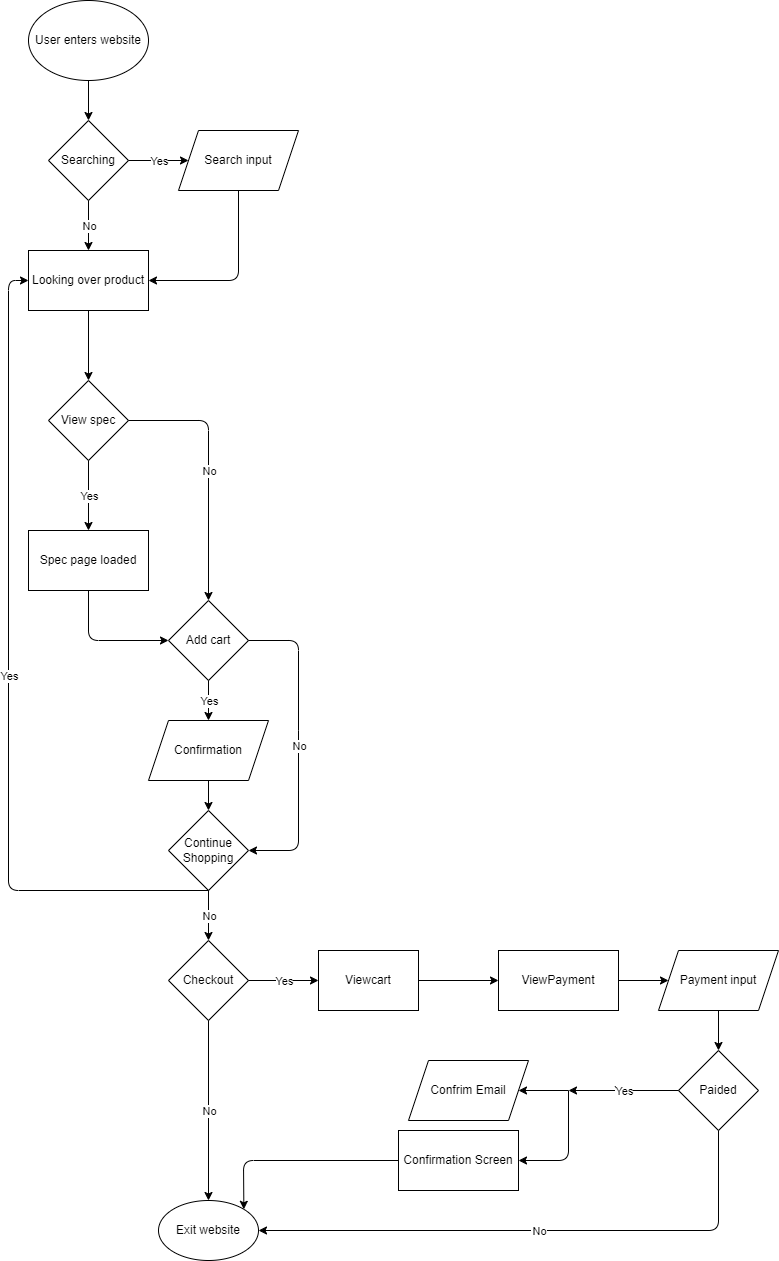

The diagram above was exported from draw.io. Its source (the exported page's mxGraphModel, read from the mxfile embedded in the PNG):
<mxGraphModel dx="1191" dy="674" grid="1" gridSize="10" guides="1" tooltips="1" connect="1" arrows="1" fold="1" page="1" pageScale="1" pageWidth="827" pageHeight="1169" math="0" shadow="0">
  <root>
    <mxCell id="0" />
    <mxCell id="1" parent="0" />
    <mxCell id="6" value="" style="edgeStyle=none;html=1;" edge="1" parent="1" source="4" target="5">
      <mxGeometry relative="1" as="geometry" />
    </mxCell>
    <mxCell id="4" value="User enters website" style="ellipse;whiteSpace=wrap;html=1;" vertex="1" parent="1">
      <mxGeometry x="30" y="70" width="120" height="80" as="geometry" />
    </mxCell>
    <mxCell id="5" value="Searching" style="rhombus;whiteSpace=wrap;html=1;" vertex="1" parent="1">
      <mxGeometry x="50" y="190" width="80" height="80" as="geometry" />
    </mxCell>
    <mxCell id="17" style="edgeStyle=none;html=1;" edge="1" parent="1" source="7" target="16">
      <mxGeometry relative="1" as="geometry" />
    </mxCell>
    <mxCell id="7" value="Looking over product" style="whiteSpace=wrap;html=1;" vertex="1" parent="1">
      <mxGeometry x="30" y="320" width="120" height="60" as="geometry" />
    </mxCell>
    <mxCell id="9" value="" style="endArrow=classic;html=1;exitX=0.5;exitY=1;exitDx=0;exitDy=0;entryX=0.5;entryY=0;entryDx=0;entryDy=0;" edge="1" parent="1" source="5" target="7">
      <mxGeometry relative="1" as="geometry">
        <mxPoint x="130" y="340" as="sourcePoint" />
        <mxPoint x="230" y="340" as="targetPoint" />
      </mxGeometry>
    </mxCell>
    <mxCell id="10" value="No" style="edgeLabel;resizable=0;html=1;align=center;verticalAlign=middle;" connectable="0" vertex="1" parent="9">
      <mxGeometry relative="1" as="geometry" />
    </mxCell>
    <mxCell id="14" style="edgeStyle=none;html=1;entryX=1;entryY=0.5;entryDx=0;entryDy=0;" edge="1" parent="1" source="11" target="7">
      <mxGeometry relative="1" as="geometry">
        <Array as="points">
          <mxPoint x="240" y="350" />
        </Array>
      </mxGeometry>
    </mxCell>
    <mxCell id="11" value="Search input" style="shape=parallelogram;perimeter=parallelogramPerimeter;whiteSpace=wrap;html=1;fixedSize=1;" vertex="1" parent="1">
      <mxGeometry x="180" y="200" width="120" height="60" as="geometry" />
    </mxCell>
    <mxCell id="12" value="" style="endArrow=classic;html=1;exitX=1;exitY=0.5;exitDx=0;exitDy=0;entryX=0;entryY=0.5;entryDx=0;entryDy=0;" edge="1" parent="1" source="5" target="11">
      <mxGeometry relative="1" as="geometry">
        <mxPoint x="130" y="340" as="sourcePoint" />
        <mxPoint x="230" y="340" as="targetPoint" />
        <Array as="points" />
      </mxGeometry>
    </mxCell>
    <mxCell id="13" value="Yes" style="edgeLabel;resizable=0;html=1;align=center;verticalAlign=middle;" connectable="0" vertex="1" parent="12">
      <mxGeometry relative="1" as="geometry" />
    </mxCell>
    <mxCell id="16" value="View spec" style="rhombus;whiteSpace=wrap;html=1;" vertex="1" parent="1">
      <mxGeometry x="50" y="450" width="80" height="80" as="geometry" />
    </mxCell>
    <mxCell id="30" style="edgeStyle=none;html=1;entryX=0;entryY=0.5;entryDx=0;entryDy=0;" edge="1" parent="1" target="25">
      <mxGeometry relative="1" as="geometry">
        <mxPoint x="90" y="660" as="sourcePoint" />
        <Array as="points">
          <mxPoint x="90" y="710" />
        </Array>
      </mxGeometry>
    </mxCell>
    <mxCell id="20" value="" style="endArrow=classic;html=1;exitX=0.5;exitY=1;exitDx=0;exitDy=0;entryX=0.5;entryY=0;entryDx=0;entryDy=0;" edge="1" parent="1" source="16">
      <mxGeometry relative="1" as="geometry">
        <mxPoint x="120" y="450" as="sourcePoint" />
        <mxPoint x="90" y="600" as="targetPoint" />
      </mxGeometry>
    </mxCell>
    <mxCell id="21" value="Yes" style="edgeLabel;resizable=0;html=1;align=center;verticalAlign=middle;" connectable="0" vertex="1" parent="20">
      <mxGeometry relative="1" as="geometry" />
    </mxCell>
    <mxCell id="22" value="Continue Shopping" style="rhombus;whiteSpace=wrap;html=1;" vertex="1" parent="1">
      <mxGeometry x="170" y="880" width="80" height="80" as="geometry" />
    </mxCell>
    <mxCell id="23" value="" style="endArrow=classic;html=1;exitX=1;exitY=0.5;exitDx=0;exitDy=0;entryX=0.5;entryY=0;entryDx=0;entryDy=0;" edge="1" parent="1" source="16" target="25">
      <mxGeometry relative="1" as="geometry">
        <mxPoint x="120" y="450" as="sourcePoint" />
        <mxPoint x="130" y="780" as="targetPoint" />
        <Array as="points">
          <mxPoint x="210" y="490" />
        </Array>
      </mxGeometry>
    </mxCell>
    <mxCell id="24" value="No" style="edgeLabel;resizable=0;html=1;align=center;verticalAlign=middle;" connectable="0" vertex="1" parent="23">
      <mxGeometry relative="1" as="geometry" />
    </mxCell>
    <mxCell id="25" value="Add cart" style="rhombus;whiteSpace=wrap;html=1;" vertex="1" parent="1">
      <mxGeometry x="170" y="670" width="80" height="80" as="geometry" />
    </mxCell>
    <mxCell id="36" value="" style="edgeStyle=none;html=1;" edge="1" parent="1" source="26" target="22">
      <mxGeometry relative="1" as="geometry" />
    </mxCell>
    <mxCell id="26" value="Confirmation" style="shape=parallelogram;perimeter=parallelogramPerimeter;whiteSpace=wrap;html=1;fixedSize=1;" vertex="1" parent="1">
      <mxGeometry x="150" y="790" width="120" height="60" as="geometry" />
    </mxCell>
    <mxCell id="27" value="" style="endArrow=classic;html=1;entryX=0.5;entryY=0;entryDx=0;entryDy=0;exitX=0.5;exitY=1;exitDx=0;exitDy=0;" edge="1" parent="1" source="25" target="26">
      <mxGeometry relative="1" as="geometry">
        <mxPoint x="160" y="710" as="sourcePoint" />
        <mxPoint x="260" y="710" as="targetPoint" />
      </mxGeometry>
    </mxCell>
    <mxCell id="28" value="Yes" style="edgeLabel;resizable=0;html=1;align=center;verticalAlign=middle;" connectable="0" vertex="1" parent="27">
      <mxGeometry relative="1" as="geometry" />
    </mxCell>
    <mxCell id="32" value="" style="endArrow=classic;html=1;exitX=1;exitY=0.5;exitDx=0;exitDy=0;entryX=1;entryY=0.5;entryDx=0;entryDy=0;" edge="1" parent="1" source="25" target="22">
      <mxGeometry relative="1" as="geometry">
        <mxPoint x="120" y="690" as="sourcePoint" />
        <mxPoint x="220" y="690" as="targetPoint" />
        <Array as="points">
          <mxPoint x="300" y="710" />
          <mxPoint x="300" y="810" />
          <mxPoint x="300" y="920" />
        </Array>
      </mxGeometry>
    </mxCell>
    <mxCell id="33" value="No" style="edgeLabel;resizable=0;html=1;align=center;verticalAlign=middle;" connectable="0" vertex="1" parent="32">
      <mxGeometry relative="1" as="geometry" />
    </mxCell>
    <mxCell id="37" value="" style="endArrow=classic;html=1;exitX=0.5;exitY=1;exitDx=0;exitDy=0;entryX=0;entryY=0.5;entryDx=0;entryDy=0;" edge="1" parent="1" source="22" target="7">
      <mxGeometry relative="1" as="geometry">
        <mxPoint x="180" y="1030" as="sourcePoint" />
        <mxPoint x="10" y="960" as="targetPoint" />
        <Array as="points">
          <mxPoint x="10" y="960" />
          <mxPoint x="10" y="350" />
        </Array>
      </mxGeometry>
    </mxCell>
    <mxCell id="38" value="Yes" style="edgeLabel;resizable=0;html=1;align=center;verticalAlign=middle;" connectable="0" vertex="1" parent="37">
      <mxGeometry relative="1" as="geometry" />
    </mxCell>
    <mxCell id="39" value="Checkout" style="rhombus;whiteSpace=wrap;html=1;" vertex="1" parent="1">
      <mxGeometry x="170" y="1010" width="80" height="80" as="geometry" />
    </mxCell>
    <mxCell id="40" value="" style="endArrow=classic;html=1;entryX=0.5;entryY=0;entryDx=0;entryDy=0;" edge="1" parent="1" target="39">
      <mxGeometry relative="1" as="geometry">
        <mxPoint x="210" y="960" as="sourcePoint" />
        <mxPoint x="310" y="960" as="targetPoint" />
      </mxGeometry>
    </mxCell>
    <mxCell id="41" value="No" style="edgeLabel;resizable=0;html=1;align=center;verticalAlign=middle;" connectable="0" vertex="1" parent="40">
      <mxGeometry relative="1" as="geometry" />
    </mxCell>
    <mxCell id="42" value="Exit website" style="ellipse;whiteSpace=wrap;html=1;" vertex="1" parent="1">
      <mxGeometry x="160" y="1270" width="100" height="60" as="geometry" />
    </mxCell>
    <mxCell id="43" value="" style="endArrow=classic;html=1;exitX=0.5;exitY=1;exitDx=0;exitDy=0;" edge="1" parent="1" source="39" target="42">
      <mxGeometry relative="1" as="geometry">
        <mxPoint x="190" y="1170" as="sourcePoint" />
        <mxPoint x="290" y="1170" as="targetPoint" />
      </mxGeometry>
    </mxCell>
    <mxCell id="44" value="No" style="edgeLabel;resizable=0;html=1;align=center;verticalAlign=middle;" connectable="0" vertex="1" parent="43">
      <mxGeometry relative="1" as="geometry" />
    </mxCell>
    <mxCell id="49" style="edgeStyle=none;html=1;exitX=1;exitY=0.5;exitDx=0;exitDy=0;entryX=0;entryY=0.5;entryDx=0;entryDy=0;" edge="1" parent="1">
      <mxGeometry relative="1" as="geometry">
        <mxPoint x="420" y="1050" as="sourcePoint" />
        <mxPoint x="500" y="1050" as="targetPoint" />
      </mxGeometry>
    </mxCell>
    <mxCell id="46" value="" style="endArrow=classic;html=1;exitX=1;exitY=0.5;exitDx=0;exitDy=0;entryX=0;entryY=0.5;entryDx=0;entryDy=0;" edge="1" parent="1" source="39">
      <mxGeometry relative="1" as="geometry">
        <mxPoint x="270" y="1000" as="sourcePoint" />
        <mxPoint x="320" y="1050" as="targetPoint" />
      </mxGeometry>
    </mxCell>
    <mxCell id="47" value="Yes" style="edgeLabel;resizable=0;html=1;align=center;verticalAlign=middle;" connectable="0" vertex="1" parent="46">
      <mxGeometry relative="1" as="geometry" />
    </mxCell>
    <mxCell id="51" value="Viewcart" style="rounded=0;whiteSpace=wrap;html=1;" vertex="1" parent="1">
      <mxGeometry x="320" y="1020" width="100" height="60" as="geometry" />
    </mxCell>
    <mxCell id="52" value="Spec page loaded" style="rounded=0;whiteSpace=wrap;html=1;" vertex="1" parent="1">
      <mxGeometry x="30" y="600" width="120" height="60" as="geometry" />
    </mxCell>
    <mxCell id="53" value="ViewPayment" style="rounded=0;whiteSpace=wrap;html=1;" vertex="1" parent="1">
      <mxGeometry x="500" y="1020" width="120" height="60" as="geometry" />
    </mxCell>
    <mxCell id="60" style="edgeStyle=none;html=1;entryX=0.5;entryY=0;entryDx=0;entryDy=0;" edge="1" parent="1" source="54" target="59">
      <mxGeometry relative="1" as="geometry" />
    </mxCell>
    <mxCell id="54" value="Payment input" style="shape=parallelogram;perimeter=parallelogramPerimeter;whiteSpace=wrap;html=1;fixedSize=1;" vertex="1" parent="1">
      <mxGeometry x="660" y="1020" width="120" height="60" as="geometry" />
    </mxCell>
    <mxCell id="55" value="" style="endArrow=classic;html=1;exitX=1;exitY=0.5;exitDx=0;exitDy=0;entryX=0;entryY=0.5;entryDx=0;entryDy=0;" edge="1" parent="1" source="53" target="54">
      <mxGeometry relative="1" as="geometry">
        <mxPoint x="610" y="1080" as="sourcePoint" />
        <mxPoint x="710" y="1080" as="targetPoint" />
      </mxGeometry>
    </mxCell>
    <mxCell id="71" style="edgeStyle=none;html=1;entryX=1;entryY=0;entryDx=0;entryDy=0;" edge="1" parent="1" source="58" target="42">
      <mxGeometry relative="1" as="geometry">
        <Array as="points">
          <mxPoint x="245" y="1230" />
        </Array>
      </mxGeometry>
    </mxCell>
    <mxCell id="58" value="Confirmation Screen" style="rounded=0;whiteSpace=wrap;html=1;" vertex="1" parent="1">
      <mxGeometry x="400" y="1200" width="120" height="60" as="geometry" />
    </mxCell>
    <mxCell id="59" value="Paided" style="rhombus;whiteSpace=wrap;html=1;" vertex="1" parent="1">
      <mxGeometry x="680" y="1120" width="80" height="80" as="geometry" />
    </mxCell>
    <mxCell id="61" value="Confrim Email" style="shape=parallelogram;perimeter=parallelogramPerimeter;whiteSpace=wrap;html=1;fixedSize=1;" vertex="1" parent="1">
      <mxGeometry x="410" y="1130" width="120" height="60" as="geometry" />
    </mxCell>
    <mxCell id="63" value="Yes" style="endArrow=classic;html=1;exitX=0;exitY=0.5;exitDx=0;exitDy=0;" edge="1" parent="1" source="59">
      <mxGeometry relative="1" as="geometry">
        <mxPoint x="460" y="1080" as="sourcePoint" />
        <mxPoint x="570" y="1160" as="targetPoint" />
        <Array as="points">
          <mxPoint x="570" y="1160" />
        </Array>
      </mxGeometry>
    </mxCell>
    <mxCell id="64" value="Yes" style="edgeLabel;resizable=0;html=1;align=center;verticalAlign=middle;" connectable="0" vertex="1" parent="63">
      <mxGeometry relative="1" as="geometry" />
    </mxCell>
    <mxCell id="67" value="No" style="endArrow=classic;html=1;entryX=1;entryY=0.5;entryDx=0;entryDy=0;" edge="1" parent="1" source="59" target="42">
      <mxGeometry relative="1" as="geometry">
        <mxPoint x="460" y="1080" as="sourcePoint" />
        <mxPoint x="560" y="1080" as="targetPoint" />
        <Array as="points">
          <mxPoint x="720" y="1300" />
        </Array>
      </mxGeometry>
    </mxCell>
    <mxCell id="68" value="No" style="edgeLabel;resizable=0;html=1;align=center;verticalAlign=middle;" connectable="0" vertex="1" parent="67">
      <mxGeometry relative="1" as="geometry" />
    </mxCell>
    <mxCell id="69" value="" style="endArrow=classic;html=1;entryX=1;entryY=0.5;entryDx=0;entryDy=0;" edge="1" parent="1" target="61">
      <mxGeometry width="50" height="50" relative="1" as="geometry">
        <mxPoint x="570" y="1160" as="sourcePoint" />
        <mxPoint x="530" y="1060" as="targetPoint" />
      </mxGeometry>
    </mxCell>
    <mxCell id="70" value="" style="endArrow=classic;html=1;entryX=1;entryY=0.5;entryDx=0;entryDy=0;" edge="1" parent="1" target="58">
      <mxGeometry width="50" height="50" relative="1" as="geometry">
        <mxPoint x="570" y="1160" as="sourcePoint" />
        <mxPoint x="570" y="1250" as="targetPoint" />
        <Array as="points">
          <mxPoint x="570" y="1230" />
        </Array>
      </mxGeometry>
    </mxCell>
  </root>
</mxGraphModel>